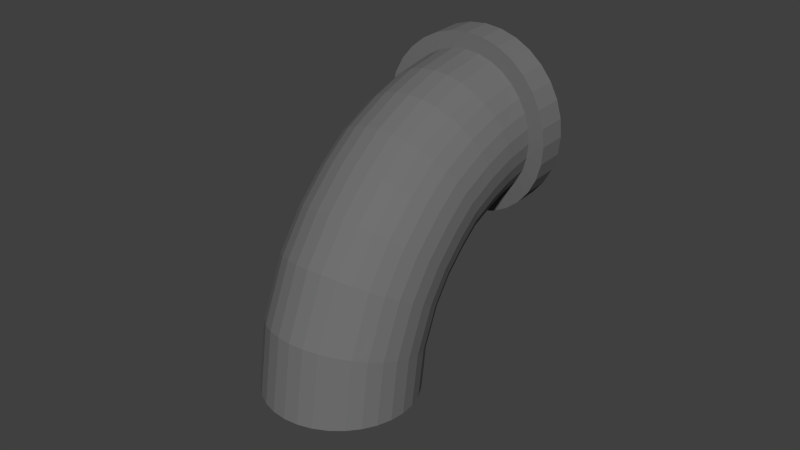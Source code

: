 # Source: Pipe_BendyBit.blend  (saved by Blender 2.75.0; exported with 4.5.12 LTS)
import bpy
from mathutils import Matrix  # noqa: F401  (used for matrix-valued properties, if any)

bpy.ops.wm.read_factory_settings(use_empty=True)
scene = bpy.context.scene
scene.name = 'Scene'

# ---- collections
col_collection_1 = bpy.data.collections.new('Collection 1'); scene.collection.children.link(col_collection_1)
col_collection_8 = bpy.data.collections.new('Collection 8'); scene.collection.children.link(col_collection_8)

# ---- materials (node trees are filled in below, after node groups)
mat_pipemat = bpy.data.materials.new('PipeMat')
mat_pipemat.alpha_threshold = 0.0
mat_pipemat.use_transparent_shadow = False
mat_pipemat.diffuse_color = (0.1626, 0.1626, 0.1626, 1.0)
mat_pipemat.roughness = 0.5

# ---- material node trees

# ---- world
world_world = bpy.data.worlds.new('World'); scene.world = world_world
world_world.color = (0.05088, 0.05088, 0.05088)
world_world.use_sun_shadow = False
world_world.sun_shadow_jitter_overblur = 0.0
world_world.cycles.sampling_method = 'MANUAL'
world_world.cycles.sample_map_resolution = 256

# ---- meshes
me_cylinder = bpy.data.meshes.new('Cylinder')
me_cylinder.from_pydata([(-2.167e-08, 0.4779, -0.3924), (1.657e-08, 0.4231, 0.3294), (0.06221, 0.4735, -0.3967), (0.06221, 0.4184, 0.3333), (0.122, 0.4604, -0.4093), (0.122, 0.4045, 0.3448), (0.1772, 0.4393, -0.4298), (0.1772, 0.3819, 0.3637), (0.2255, 0.4108, -0.4574), (0.2255, 0.3517, 0.3893), (0.2651, 0.3761, -0.4911), (0.2651, 0.3153, 0.4209), (0.2946, 0.3365, -0.5294), (0.2946, 0.2741, 0.4574), (0.3128, 0.2935, -0.5711), (0.3128, 0.2299, 0.4976), (0.3189, 0.2489, -0.6144), (0.3189, 0.1845, 0.5401), (0.3128, 0.2042, -0.6577), (0.3128, 0.1397, 0.5833), (0.2946, 0.1612, -0.6993), (0.2946, 0.09717, 0.6255), (0.2651, 0.1216, -0.7377), (0.2651, 0.05844, 0.6648), (0.2255, 0.08694, -0.7713), (0.2255, 0.02488, 0.6998), (0.1772, 0.05846, -0.7989), (0.1772, -0.002391, 0.7288), (0.122, 0.0373, -0.8194), (0.122, -0.0225, 0.7505), (0.06221, 0.02427, -0.832), (0.06221, -0.03481, 0.7639), (-9.207e-08, 0.01987, -0.8363), (-1.156e-07, -0.03895, 0.7684), (-0.06221, 0.02427, -0.832), (-0.06221, -0.03481, 0.7639), (-0.122, 0.0373, -0.8194), (-0.122, -0.0225, 0.7505), (-0.1772, 0.05846, -0.7989), (-0.1772, -0.002391, 0.7288), (-0.2255, 0.08694, -0.7713), (-0.2255, 0.02488, 0.6998), (-0.2651, 0.1216, -0.7377), (-0.2651, 0.05844, 0.6648), (-0.2946, 0.1612, -0.6993), (-0.2946, 0.09717, 0.6255), (-0.3128, 0.2042, -0.6577), (-0.3128, 0.1397, 0.5833), (-0.3189, 0.2489, -0.6144), (-0.3189, 0.1845, 0.5401), (-0.3128, 0.2935, -0.5711), (-0.3128, 0.2299, 0.4976), (-0.2946, 0.3365, -0.5294), (-0.2946, 0.2741, 0.4574), (-0.2651, 0.3761, -0.4911), (-0.2651, 0.3153, 0.4209), (-0.2255, 0.4108, -0.4574), (-0.2255, 0.3517, 0.3893), (-0.1772, 0.4393, -0.4298), (-0.1772, 0.3819, 0.3637), (-0.122, 0.4604, -0.4093), (-0.122, 0.4045, 0.3448), (-0.06221, 0.4735, -0.3967), (-0.06221, 0.4184, 0.3333), (1.11e-08, 0.4768, 0.2861), (0.07571, 0.471, 0.2908), (0.1485, 0.4538, 0.3045), (0.2156, 0.426, 0.3271), (0.2744, 0.389, 0.3577), (0.3227, 0.3443, 0.3957), (0.3585, 0.2938, 0.4398), (0.3806, 0.2398, 0.4885), (0.3881, 0.1845, 0.5401), (0.3806, 0.1301, 0.5928), (0.3585, 0.07851, 0.6443), (0.3227, 0.03172, 0.6926), (0.2744, -0.008725, 0.7356), (0.2156, -0.04151, 0.7712), (0.1485, -0.06563, 0.798), (0.07571, -0.08039, 0.8146), (-1.497e-07, -0.08535, 0.8202), (-0.07571, -0.08039, 0.8146), (-0.1485, -0.06563, 0.798), (-0.2156, -0.04151, 0.7712), (-0.2744, -0.008724, 0.7356), (-0.3227, 0.03172, 0.6926), (-0.3585, 0.07851, 0.6443), (-0.3806, 0.1301, 0.5928), (-0.3881, 0.1845, 0.5401), (-0.3806, 0.2398, 0.4885), (-0.3585, 0.2938, 0.4398), (-0.3227, 0.3443, 0.3957), (-0.2744, 0.389, 0.3577), (-0.2156, 0.426, 0.3271), (-0.1485, 0.4538, 0.3045), (-0.07571, 0.471, 0.2908), (-2.222e-09, 0.5385, 0.3552), (0.07571, 0.5333, 0.3606), (0.1485, 0.5179, 0.3764), (0.2156, 0.493, 0.4022), (0.2744, 0.4594, 0.4369), (0.3227, 0.4185, 0.4791), (0.3585, 0.3718, 0.5273), (0.3806, 0.3211, 0.5795), (0.3881, 0.2684, 0.6339), (0.3806, 0.2157, 0.6883), (0.3585, 0.165, 0.7405), (0.3227, 0.1184, 0.7887), (0.2744, 0.07743, 0.831), (0.2156, 0.04384, 0.8656), (0.1485, 0.01888, 0.8914), (0.07571, 0.00351, 0.9072), (-1.708e-07, -0.00168, 0.9126), (-0.07571, 0.00351, 0.9072), (-0.1485, 0.01888, 0.8914), (-0.2156, 0.04384, 0.8656), (-0.2744, 0.07743, 0.831), (-0.3227, 0.1184, 0.7887), (-0.3585, 0.165, 0.7405), (-0.3806, 0.2157, 0.6883), (-0.3881, 0.2684, 0.6339), (-0.3806, 0.3211, 0.5795), (-0.3585, 0.3718, 0.5273), (-0.3227, 0.4185, 0.4791), (-0.2744, 0.4594, 0.4369), (-0.2156, 0.493, 0.4022), (-0.1485, 0.5179, 0.3764), (-0.07571, 0.5333, 0.3606), (0.05853, 0.3272, 0.1273), (-0.003683, 0.3331, 0.1259), (0.1184, 0.3095, 0.1313), (0.1735, 0.2807, 0.1379), (0.2218, 0.2421, 0.1467), (0.2615, 0.195, 0.1575), (0.2909, 0.1412, 0.1698), (0.3091, 0.08292, 0.1832), (0.3152, 0.02228, 0.1971), (0.3091, -0.03836, 0.211), (0.2909, -0.09667, 0.2243), (0.2615, -0.1504, 0.2366), (0.2218, -0.1975, 0.2474), (0.1735, -0.2362, 0.2563), (0.1184, -0.2649, 0.2629), (0.05853, -0.2826, 0.2669), (-0.003683, -0.2886, 0.2683), (-0.0659, -0.2826, 0.2669), (-0.1257, -0.2649, 0.2629), (-0.1809, -0.2362, 0.2563), (-0.2292, -0.1975, 0.2474), (-0.2688, -0.1504, 0.2366), (-0.2983, -0.09667, 0.2243), (-0.3164, -0.03836, 0.211), (-0.3226, 0.02228, 0.1971), (-0.3164, 0.08292, 0.1832), (-0.2983, 0.1412, 0.1698), (-0.2688, 0.195, 0.1575), (-0.2292, 0.2421, 0.1467), (-0.1808, 0.2807, 0.1379), (-0.1257, 0.3095, 0.1313), (-0.0659, 0.3272, 0.1273), (0.06221, 0.315, -0.05046), (-2.139e-09, 0.3211, -0.04992), (0.122, 0.2969, -0.05207), (0.1772, 0.2676, -0.05467), (0.2255, 0.2281, -0.05818), (0.2651, 0.1799, -0.06246), (0.2946, 0.125, -0.06734), (0.3128, 0.06543, -0.07264), (0.3189, 0.003466, -0.07815), (0.3128, -0.0585, -0.08365), (0.2946, -0.1181, -0.08895), (0.2651, -0.173, -0.09383), (0.2255, -0.2211, -0.09811), (0.1772, -0.2606, -0.1016), (0.122, -0.29, -0.1042), (0.06221, -0.3081, -0.1058), (-1.018e-07, -0.3142, -0.1064), (-0.06221, -0.3081, -0.1058), (-0.122, -0.29, -0.1042), (-0.1772, -0.2606, -0.1016), (-0.2255, -0.2211, -0.09811), (-0.2651, -0.173, -0.09383), (-0.2946, -0.1181, -0.08895), (-0.3128, -0.0585, -0.08365), (-0.3189, 0.003466, -0.07815), (-0.3128, 0.06543, -0.07264), (-0.2946, 0.125, -0.06734), (-0.2651, 0.1799, -0.06246), (-0.2255, 0.2281, -0.05818), (-0.1772, 0.2676, -0.05467), (-0.122, 0.2969, -0.05207), (-0.06221, 0.315, -0.05046), (0.06221, 0.3329, -0.1501), (-6.551e-09, 0.3388, -0.1485), (0.122, 0.3154, -0.1549), (0.1772, 0.287, -0.1627), (0.2255, 0.2487, -0.1731), (0.2651, 0.2021, -0.1858), (0.2946, 0.1489, -0.2004), (0.3128, 0.09119, -0.2161), (0.3189, 0.03117, -0.2325), (0.3128, -0.02885, -0.2489), (0.2946, -0.08656, -0.2646), (0.2651, -0.1397, -0.2792), (0.2255, -0.1864, -0.2919), (0.1772, -0.2246, -0.3023), (0.122, -0.253, -0.3101), (0.06221, -0.2706, -0.3149), (-9.778e-08, -0.2765, -0.3165), (-0.06221, -0.2706, -0.3149), (-0.122, -0.253, -0.3101), (-0.1772, -0.2246, -0.3023), (-0.2255, -0.1864, -0.2919), (-0.2651, -0.1397, -0.2792), (-0.2946, -0.08656, -0.2646), (-0.3128, -0.02885, -0.2489), (-0.3189, 0.03117, -0.2325), (-0.3128, 0.09119, -0.2161), (-0.2946, 0.1489, -0.2004), (-0.2651, 0.2021, -0.1858), (-0.2255, 0.2487, -0.1731), (-0.1772, 0.287, -0.1627), (-0.122, 0.3154, -0.1549), (-0.06221, 0.3329, -0.1501), (0.122, 0.2965, 0.04654), (0.06221, 0.3146, 0.0451), (1.911e-09, 0.3207, 0.04462), (-0.06221, 0.3146, 0.0451), (0.1772, 0.2671, 0.04887), (0.2255, 0.2276, 0.05201), (0.2651, 0.1794, 0.05583), (0.2946, 0.1244, 0.0602), (0.3128, 0.06479, 0.06493), (0.3189, 0.002768, 0.06985), (0.3128, -0.05925, 0.07478), (0.2946, -0.1189, 0.07951), (0.2651, -0.1738, 0.08387), (0.2255, -0.222, 0.0877), (0.1772, -0.2615, 0.09084), (0.122, -0.2909, 0.09317), (0.06221, -0.309, 0.0946), (-1.058e-07, -0.3151, 0.09509), (-0.06221, -0.309, 0.0946), (-0.122, -0.2909, 0.09317), (-0.1772, -0.2615, 0.09084), (-0.2255, -0.222, 0.0877), (-0.2651, -0.1738, 0.08387), (-0.2946, -0.1189, 0.07951), (-0.3128, -0.05925, 0.07478), (-0.3189, 0.002768, 0.06985), (-0.3128, 0.06479, 0.06493), (-0.2946, 0.1244, 0.0602), (-0.2651, 0.1794, 0.05583), (-0.2255, 0.2276, 0.05201), (-0.1772, 0.2671, 0.04887), (-0.122, 0.2965, 0.04654), (0.06221, 0.384, -0.2758), (-1.306e-08, 0.3893, -0.2729), (0.122, 0.3681, -0.2846), (0.1772, 0.3423, -0.2989), (0.2255, 0.3076, -0.3181), (0.2651, 0.2653, -0.3415), (0.2946, 0.217, -0.3681), (0.3128, 0.1647, -0.3971), (0.3189, 0.1102, -0.4272), (0.3128, 0.0558, -0.4573), (0.2946, 0.003452, -0.4862), (0.2651, -0.04479, -0.5129), (0.2255, -0.08708, -0.5363), (0.1772, -0.1218, -0.5555), (0.122, -0.1476, -0.5698), (0.06221, -0.1635, -0.5785), (-9.367e-08, -0.1688, -0.5815), (-0.06221, -0.1635, -0.5785), (-0.122, -0.1476, -0.5698), (-0.1772, -0.1218, -0.5555), (-0.2255, -0.08708, -0.5363), (-0.2651, -0.04479, -0.5129), (-0.2946, 0.003452, -0.4862), (-0.3128, 0.0558, -0.4573), (-0.3189, 0.1102, -0.4272), (-0.3128, 0.1647, -0.3971), (-0.2946, 0.217, -0.3681), (-0.2651, 0.2653, -0.3415), (-0.2255, 0.3076, -0.3181), (-0.1772, 0.3423, -0.2989), (-0.122, 0.3681, -0.2846), (-0.06221, 0.384, -0.2758), (0.06221, 0.3546, 0.2143), (9.682e-09, 0.3603, 0.212), (0.122, 0.3378, 0.2211), (-0.06221, 0.3546, 0.2143), (0.1772, 0.3105, 0.2322), (0.2255, 0.2737, 0.2471), (0.2651, 0.2289, 0.2653), (0.2946, 0.1778, 0.286), (0.3128, 0.1224, 0.3085), (0.3189, 0.06475, 0.3319), (0.3128, 0.007104, 0.3552), (0.2946, -0.04833, 0.3777), (0.2651, -0.09942, 0.3985), (0.2255, -0.1442, 0.4166), (0.1772, -0.1809, 0.4315), (0.122, -0.2083, 0.4426), (0.06221, -0.2251, 0.4494), (-1.123e-07, -0.2307, 0.4517), (-0.06221, -0.2251, 0.4494), (-0.122, -0.2083, 0.4426), (-0.1772, -0.1809, 0.4315), (-0.2255, -0.1442, 0.4166), (-0.2651, -0.09942, 0.3985), (-0.2946, -0.04833, 0.3777), (-0.3128, 0.007105, 0.3552), (-0.3189, 0.06475, 0.3319), (-0.3128, 0.1224, 0.3085), (-0.2946, 0.1778, 0.286), (-0.2651, 0.2289, 0.2653), (-0.2255, 0.2737, 0.2471), (-0.1772, 0.3105, 0.2322), (-0.122, 0.3378, 0.2211), (0.06221, 0.3894, 0.2854), (1.364e-08, 0.3947, 0.2823), (0.122, 0.3737, 0.2945), (-0.06221, 0.3894, 0.2854), (0.1772, 0.3481, 0.3092), (0.2255, 0.3138, 0.3291), (0.2651, 0.272, 0.3533), (0.2946, 0.2243, 0.3809), (0.3128, 0.1725, 0.4109), (0.3189, 0.1186, 0.442), (0.3128, 0.06478, 0.4732), (0.2946, 0.013, 0.5031), (0.2651, -0.03473, 0.5307), (0.2255, -0.07656, 0.5549), (0.1772, -0.1109, 0.5748), (0.122, -0.1364, 0.5895), (0.06221, -0.1521, 0.5986), (-1.144e-07, -0.1574, 0.6017), (-0.06221, -0.1521, 0.5986), (-0.122, -0.1364, 0.5895), (-0.1772, -0.1109, 0.5748), (-0.2255, -0.07656, 0.5549), (-0.2651, -0.03473, 0.5307), (-0.2946, 0.013, 0.5031), (-0.3128, 0.06478, 0.4732), (-0.3189, 0.1186, 0.442), (-0.3128, 0.1725, 0.4109), (-0.2946, 0.2243, 0.3809), (-0.2651, 0.272, 0.3533), (-0.2255, 0.3138, 0.3291), (-0.1772, 0.3481, 0.3092), (-0.122, 0.3737, 0.2945)], [], [(0, 257, 256, 2), (2, 256, 258, 4), (4, 258, 259, 6), (6, 259, 260, 8), (8, 260, 261, 10), (10, 261, 262, 12), (12, 262, 263, 14), (14, 263, 264, 16), (16, 264, 265, 18), (18, 265, 266, 20), (20, 266, 267, 22), (22, 267, 268, 24), (24, 268, 269, 26), (26, 269, 270, 28), (28, 270, 271, 30), (30, 271, 272, 32), (32, 272, 273, 34), (34, 273, 274, 36), (36, 274, 275, 38), (38, 275, 276, 40), (40, 276, 277, 42), (42, 277, 278, 44), (44, 278, 279, 46), (46, 279, 280, 48), (48, 280, 281, 50), (50, 281, 282, 52), (52, 282, 283, 54), (54, 283, 284, 56), (56, 284, 285, 58), (58, 285, 286, 60), (5, 3, 65, 66), (62, 287, 257, 0), (60, 286, 287, 62), (0, 2, 4, 6, 8, 10, 12, 14, 16, 18, 20, 22, 24, 26, 28, 30, 32, 34, 36, 38, 40, 42, 44, 46, 48, 50, 52, 54, 56, 58, 60, 62), (81, 80, 112, 113), (23, 21, 74, 75), (41, 39, 83, 84), (59, 57, 92, 93), (15, 13, 70, 71), (33, 31, 79, 80), (51, 49, 88, 89), (7, 5, 66, 67), (25, 23, 75, 76), (43, 41, 84, 85), (61, 59, 93, 94), (17, 15, 71, 72), (35, 33, 80, 81), (53, 51, 89, 90), (9, 7, 67, 68), (27, 25, 76, 77), (45, 43, 85, 86), (63, 61, 94, 95), (19, 17, 72, 73), (37, 35, 81, 82), (55, 53, 90, 91), (11, 9, 68, 69), (29, 27, 77, 78), (47, 45, 86, 87), (3, 1, 64, 65), (1, 63, 95, 64), (21, 19, 73, 74), (39, 37, 82, 83), (57, 55, 91, 92), (13, 11, 69, 70), (31, 29, 78, 79), (49, 47, 87, 88), (97, 96, 127, 126, 125, 124, 123, 122, 121, 120, 119, 118, 117, 116, 115, 114, 113, 112, 111, 110, 109, 108, 107, 106, 105, 104, 103, 102, 101, 100, 99, 98), (68, 67, 99, 100), (95, 94, 126, 127), (82, 81, 113, 114), (69, 68, 100, 101), (64, 95, 127, 96), (83, 82, 114, 115), (70, 69, 101, 102), (84, 83, 115, 116), (71, 70, 102, 103), (85, 84, 116, 117), (72, 71, 103, 104), (86, 85, 117, 118), (73, 72, 104, 105), (87, 86, 118, 119), (74, 73, 105, 106), (88, 87, 119, 120), (75, 74, 106, 107), (89, 88, 120, 121), (76, 75, 107, 108), (90, 89, 121, 122), (77, 76, 108, 109), (91, 90, 122, 123), (78, 77, 109, 110), (65, 64, 96, 97), (92, 91, 123, 124), (79, 78, 110, 111), (66, 65, 97, 98), (93, 92, 124, 125), (80, 79, 111, 112), (67, 66, 98, 99), (94, 93, 125, 126), (3, 320, 321, 1), (5, 322, 320, 3), (7, 324, 322, 5), (9, 325, 324, 7), (11, 326, 325, 9), (13, 327, 326, 11), (15, 328, 327, 13), (17, 329, 328, 15), (19, 330, 329, 17), (21, 331, 330, 19), (23, 332, 331, 21), (25, 333, 332, 23), (27, 334, 333, 25), (29, 335, 334, 27), (31, 336, 335, 29), (33, 337, 336, 31), (35, 338, 337, 33), (37, 339, 338, 35), (39, 340, 339, 37), (41, 341, 340, 39), (43, 342, 341, 41), (45, 343, 342, 43), (47, 344, 343, 45), (49, 345, 344, 47), (51, 346, 345, 49), (53, 347, 346, 51), (55, 348, 347, 53), (57, 349, 348, 55), (59, 350, 349, 57), (61, 351, 350, 59), (63, 323, 351, 61), (1, 321, 323, 63), (128, 225, 226, 129), (130, 224, 225, 128), (131, 228, 224, 130), (132, 229, 228, 131), (133, 230, 229, 132), (134, 231, 230, 133), (135, 232, 231, 134), (136, 233, 232, 135), (137, 234, 233, 136), (138, 235, 234, 137), (139, 236, 235, 138), (140, 237, 236, 139), (141, 238, 237, 140), (142, 239, 238, 141), (143, 240, 239, 142), (144, 241, 240, 143), (145, 242, 241, 144), (146, 243, 242, 145), (147, 244, 243, 146), (148, 245, 244, 147), (149, 246, 245, 148), (150, 247, 246, 149), (151, 248, 247, 150), (152, 249, 248, 151), (153, 250, 249, 152), (154, 251, 250, 153), (155, 252, 251, 154), (156, 253, 252, 155), (157, 254, 253, 156), (158, 255, 254, 157), (159, 227, 255, 158), (129, 226, 227, 159), (160, 192, 193, 161), (162, 194, 192, 160), (163, 195, 194, 162), (164, 196, 195, 163), (165, 197, 196, 164), (166, 198, 197, 165), (167, 199, 198, 166), (168, 200, 199, 167), (169, 201, 200, 168), (170, 202, 201, 169), (171, 203, 202, 170), (172, 204, 203, 171), (173, 205, 204, 172), (174, 206, 205, 173), (175, 207, 206, 174), (176, 208, 207, 175), (177, 209, 208, 176), (178, 210, 209, 177), (179, 211, 210, 178), (180, 212, 211, 179), (181, 213, 212, 180), (182, 214, 213, 181), (183, 215, 214, 182), (184, 216, 215, 183), (185, 217, 216, 184), (186, 218, 217, 185), (187, 219, 218, 186), (188, 220, 219, 187), (189, 221, 220, 188), (190, 222, 221, 189), (191, 223, 222, 190), (161, 193, 223, 191), (160, 225, 224, 162), (161, 226, 225, 160), (191, 227, 226, 161), (162, 224, 228, 163), (163, 228, 229, 164), (164, 229, 230, 165), (165, 230, 231, 166), (166, 231, 232, 167), (167, 232, 233, 168), (168, 233, 234, 169), (169, 234, 235, 170), (170, 235, 236, 171), (171, 236, 237, 172), (172, 237, 238, 173), (173, 238, 239, 174), (174, 239, 240, 175), (175, 240, 241, 176), (176, 241, 242, 177), (177, 242, 243, 178), (178, 243, 244, 179), (179, 244, 245, 180), (180, 245, 246, 181), (181, 246, 247, 182), (182, 247, 248, 183), (183, 248, 249, 184), (184, 249, 250, 185), (185, 250, 251, 186), (186, 251, 252, 187), (187, 252, 253, 188), (188, 253, 254, 189), (189, 254, 255, 190), (190, 255, 227, 191), (192, 256, 257, 193), (194, 258, 256, 192), (195, 259, 258, 194), (196, 260, 259, 195), (197, 261, 260, 196), (198, 262, 261, 197), (199, 263, 262, 198), (200, 264, 263, 199), (201, 265, 264, 200), (202, 266, 265, 201), (203, 267, 266, 202), (204, 268, 267, 203), (205, 269, 268, 204), (206, 270, 269, 205), (207, 271, 270, 206), (208, 272, 271, 207), (209, 273, 272, 208), (210, 274, 273, 209), (211, 275, 274, 210), (212, 276, 275, 211), (213, 277, 276, 212), (214, 278, 277, 213), (215, 279, 278, 214), (216, 280, 279, 215), (217, 281, 280, 216), (218, 282, 281, 217), (219, 283, 282, 218), (220, 284, 283, 219), (221, 285, 284, 220), (222, 286, 285, 221), (223, 287, 286, 222), (193, 257, 287, 223), (129, 289, 288, 128), (128, 288, 290, 130), (159, 291, 289, 129), (130, 290, 292, 131), (131, 292, 293, 132), (132, 293, 294, 133), (133, 294, 295, 134), (134, 295, 296, 135), (135, 296, 297, 136), (136, 297, 298, 137), (137, 298, 299, 138), (138, 299, 300, 139), (139, 300, 301, 140), (140, 301, 302, 141), (141, 302, 303, 142), (142, 303, 304, 143), (143, 304, 305, 144), (144, 305, 306, 145), (145, 306, 307, 146), (146, 307, 308, 147), (147, 308, 309, 148), (148, 309, 310, 149), (149, 310, 311, 150), (150, 311, 312, 151), (151, 312, 313, 152), (152, 313, 314, 153), (153, 314, 315, 154), (154, 315, 316, 155), (155, 316, 317, 156), (156, 317, 318, 157), (157, 318, 319, 158), (158, 319, 291, 159), (289, 321, 320, 288), (288, 320, 322, 290), (291, 323, 321, 289), (290, 322, 324, 292), (292, 324, 325, 293), (293, 325, 326, 294), (294, 326, 327, 295), (295, 327, 328, 296), (296, 328, 329, 297), (297, 329, 330, 298), (298, 330, 331, 299), (299, 331, 332, 300), (300, 332, 333, 301), (301, 333, 334, 302), (302, 334, 335, 303), (303, 335, 336, 304), (304, 336, 337, 305), (305, 337, 338, 306), (306, 338, 339, 307), (307, 339, 340, 308), (308, 340, 341, 309), (309, 341, 342, 310), (310, 342, 343, 311), (311, 343, 344, 312), (312, 344, 345, 313), (313, 345, 346, 314), (314, 346, 347, 315), (315, 347, 348, 316), (316, 348, 349, 317), (317, 349, 350, 318), (318, 350, 351, 319), (319, 351, 323, 291)])
_uv = me_cylinder.uv_layers.new(name='UVMap')
_uv.uv.foreach_set('vector', [-0.06944, 0.8086, -0.06944, 1.309, -0.09834, 1.309, -0.09834, 0.8086, -0.09834, 0.8086, -0.09834, 1.309, -0.1267, 1.309, -0.1267, 0.8086, -0.1267, 0.8086, -0.1267, 1.309, -0.1534, 1.309, -0.1534, 0.8086, -0.1534, 0.8086, -0.1534, 1.309, -0.1774, 1.309, -0.1774, 0.8086, -0.1774, 0.8086, -0.1774, 1.309, -0.1979, 1.309, -0.1979, 0.8086, -0.2387, 1.309, -0.2387, 1.809, -0.2628, 1.809, -0.2628, 1.309, -0.2628, 1.309, -0.2628, 1.809, -0.2895, 1.809, -0.2895, 1.309, -0.2895, 1.309, -0.2895, 1.809, -0.3178, 1.809, -0.3178, 1.309, -0.3178, 1.309, -0.3178, 1.809, -0.3467, 1.809, -0.3467, 1.309, -0.3467, 1.309, -0.3467, 1.809, -0.3751, 1.809, -0.3751, 1.309, -0.3751, 1.309, -0.3751, 1.809, -0.4018, 1.809, -0.4018, 1.309, -0.4018, 1.309, -0.4018, 1.809, -0.4258, 1.809, -0.4258, 1.309, 0.3872, 1.309, 0.3872, 0.8086, 0.4112, 0.8086, 0.4112, 1.309, 0.4112, 1.309, 0.4112, 0.8086, 0.4379, 0.8086, 0.4379, 1.309, 0.4379, 1.309, 0.4379, 0.8086, 0.4662, 0.8086, 0.4662, 1.309, 0.4662, 1.309, 0.4662, 0.8086, 0.4951, 0.8086, 0.4951, 1.309, 0.4951, 1.309, 0.4951, 0.8086, 0.5235, 0.8086, 0.5235, 1.309, 0.5235, 1.309, 0.5235, 0.8086, 0.5502, 0.8086, 0.5502, 1.309, 0.5502, 1.309, 0.5502, 0.8086, 0.5742, 0.8086, 0.5742, 1.309, -0.1979, 0.8086, -0.1979, 1.309, -0.2183, 1.309, -0.2183, 0.8086, -0.2183, 0.8086, -0.2183, 1.309, -0.2423, 1.309, -0.2423, 0.8086, -0.2423, 0.8086, -0.2423, 1.309, -0.269, 1.309, -0.269, 0.8086, -0.269, 0.8086, -0.269, 1.309, -0.2974, 1.309, -0.2974, 0.8086, -0.2974, 0.8086, -0.2974, 1.309, -0.3263, 1.309, -0.3263, 0.8086, -0.3263, 0.8086, -0.3263, 1.309, -0.3546, 1.309, -0.3546, 0.8086, -0.3546, 0.8086, -0.3546, 1.309, -0.3813, 1.309, -0.3813, 0.8086, -0.3813, 0.8086, -0.3813, 1.309, -0.4053, 1.309, -0.4053, 0.8086, -0.4053, 0.8086, -0.4053, 1.309, -0.4258, 1.309, -0.4258, 0.8086, 0.03007, 0.8086, 0.03007, 1.309, 0.009634, 1.309, 0.009634, 0.8086, 0.009634, 0.8086, 0.009634, 1.309, -0.0144, 1.309, -0.0144, 0.8086, 0.09465, 1.042, 0.1151, 1.06, 0.0948, 1.081, 0.06993, 1.059, -0.0411, 0.8086, -0.0411, 1.309, -0.06944, 1.309, -0.06944, 0.8086, -0.0144, 0.8086, -0.0144, 1.309, -0.0411, 1.309, -0.0411, 0.8086, 0.03007, 1.535, 0.03571, 1.51, 0.04677, 1.488, 0.06282, 1.467, 0.08326, 1.449, 0.1073, 1.436, 0.134, 1.426, 0.1623, 1.421, 0.1912, 1.421, 0.2196, 1.426, 0.2463, 1.436, 0.2703, 1.449, 0.2907, 1.467, 0.3068, 1.488, 0.3179, 1.51, 0.3235, 1.535, 0.3235, 1.56, 0.3179, 1.584, 0.3068, 1.607, 0.2907, 1.627, 0.2703, 1.645, 0.2463, 1.659, 0.2196, 1.668, 0.1912, 1.673, 0.1623, 1.673, 0.134, 1.668, 0.1073, 1.659, 0.08326, 1.645, 0.06282, 1.627, 0.04677, 1.607, 0.03571, 1.584, 0.03007, 1.56, -0.02814, 1.362, -0.02814, 1.391, -0.08635, 1.391, -0.08635, 1.362, 0.1391, 0.8502, 0.1151, 0.864, 0.0948, 0.8428, 0.124, 0.826, 0.3497, 0.925, 0.3386, 0.9021, 0.3668, 0.8892, 0.3803, 0.9171, 0.2231, 1.088, 0.2514, 1.083, 0.2607, 1.109, 0.2262, 1.115, 0.06754, 0.925, 0.0619, 0.9494, 0.03007, 0.9467, 0.03693, 0.9171, 0.2781, 0.8502, 0.2514, 0.8407, 0.2607, 0.8145, 0.2932, 0.826, 0.3226, 1.042, 0.3386, 1.021, 0.3668, 1.034, 0.3473, 1.059, 0.0786, 1.021, 0.09465, 1.042, 0.06993, 1.059, 0.05039, 1.034, 0.1658, 0.8407, 0.1391, 0.8502, 0.124, 0.826, 0.1565, 0.8145, 0.3553, 0.9494, 0.3497, 0.925, 0.3803, 0.9171, 0.3872, 0.9467, 0.1942, 1.088, 0.2231, 1.088, 0.2262, 1.115, 0.191, 1.115, 0.0786, 0.9021, 0.06754, 0.925, 0.03693, 0.9171, 0.05039, 0.8892, 0.3021, 0.864, 0.2781, 0.8502, 0.2932, 0.826, 0.3224, 0.8428, 0.3021, 1.06, 0.3226, 1.042, 0.3473, 1.059, 0.3224, 1.081, 0.06754, 0.9985, 0.0786, 1.021, 0.05039, 1.034, 0.03693, 1.006, 0.1942, 0.8359, 0.1658, 0.8407, 0.1565, 0.8145, 0.191, 0.8086, 0.3553, 0.9742, 0.3553, 0.9494, 0.3872, 0.9467, 0.3872, 0.9768, 0.1658, 1.083, 0.1942, 1.088, 0.191, 1.115, 0.1565, 1.109, 0.09465, 0.8815, 0.0786, 0.9021, 0.05039, 0.8892, 0.06993, 0.8641, 0.3226, 0.8815, 0.3021, 0.864, 0.3224, 0.8428, 0.3473, 0.8641, 0.2781, 1.073, 0.3021, 1.06, 0.3224, 1.081, 0.2932, 1.097, 0.0619, 0.9742, 0.06754, 0.9985, 0.03693, 1.006, 0.03007, 0.9768, 0.2231, 0.8359, 0.1942, 0.8359, 0.191, 0.8086, 0.2262, 0.8086, 0.3497, 0.9985, 0.3553, 0.9742, 0.3872, 0.9768, 0.3803, 1.006, 0.1151, 1.06, 0.1391, 1.073, 0.124, 1.097, 0.0948, 1.081, 0.1391, 1.073, 0.1658, 1.083, 0.1565, 1.109, 0.124, 1.097, 0.1151, 0.864, 0.09465, 0.8815, 0.06993, 0.8641, 0.0948, 0.8428, 0.3386, 0.9021, 0.3226, 0.8815, 0.3473, 0.8641, 0.3668, 0.8892, 0.2514, 1.083, 0.2781, 1.073, 0.2932, 1.097, 0.2607, 1.109, 0.0619, 0.9494, 0.0619, 0.9742, 0.03007, 0.9768, 0.03007, 0.9467, 0.2514, 0.8407, 0.2231, 0.8359, 0.2262, 0.8086, 0.2607, 0.8145, 0.3386, 1.021, 0.3497, 0.9985, 0.3803, 1.006, 0.3668, 1.034, 0.3872, 1.253, 0.3872, 1.283, 0.3803, 1.313, 0.3668, 1.341, 0.3473, 1.366, 0.3224, 1.387, 0.2932, 1.404, 0.2607, 1.415, 0.2262, 1.421, 0.191, 1.421, 0.1565, 1.415, 0.124, 1.404, 0.0948, 1.387, 0.06993, 1.366, 0.05039, 1.341, 0.03693, 1.313, 0.03007, 1.283, 0.03007, 1.253, 0.03693, 1.223, 0.05039, 1.196, 0.06993, 1.17, 0.0948, 1.149, 0.124, 1.132, 0.1565, 1.121, 0.191, 1.115, 0.2262, 1.115, 0.2607, 1.121, 0.2932, 1.132, 0.3224, 1.149, 0.3473, 1.17, 0.3668, 1.196, 0.3803, 1.223, 0.03007, 1.33, 0.03007, 1.355, -0.02814, 1.355, -0.02814, 1.33, 0.03007, 1.472, 0.03007, 1.5, -0.02814, 1.5, -0.02814, 1.472, -0.02814, 1.334, -0.02814, 1.362, -0.08635, 1.362, -0.08635, 1.334, 0.03007, 1.309, 0.03007, 1.33, -0.02814, 1.33, -0.02814, 1.309, 0.03007, 1.443, 0.03007, 1.472, -0.02814, 1.472, -0.02814, 1.443, -0.02814, 1.309, -0.02814, 1.334, -0.08635, 1.334, -0.08635, 1.309, -0.08635, 1.479, -0.08635, 1.504, -0.1446, 1.504, -0.1446, 1.479, -0.1805, 1.525, -0.1805, 1.547, -0.2387, 1.547, -0.2387, 1.525, -0.08635, 1.451, -0.08635, 1.479, -0.1446, 1.479, -0.1446, 1.451, -0.1805, 1.5, -0.1805, 1.525, -0.2387, 1.525, -0.2387, 1.5, -0.08635, 1.421, -0.08635, 1.451, -0.1446, 1.451, -0.1446, 1.421, -0.1805, 1.472, -0.1805, 1.5, -0.2387, 1.5, -0.2387, 1.472, -0.08635, 1.391, -0.08635, 1.421, -0.1446, 1.421, -0.1446, 1.391, -0.1805, 1.443, -0.1805, 1.472, -0.2387, 1.472, -0.2387, 1.443, -0.08635, 1.362, -0.08635, 1.391, -0.1446, 1.391, -0.1446, 1.362, -0.1805, 1.412, -0.1805, 1.443, -0.2387, 1.443, -0.2387, 1.412, -0.08635, 1.334, -0.08635, 1.362, -0.1446, 1.362, -0.1446, 1.334, -0.1805, 1.383, -0.1805, 1.412, -0.2387, 1.412, -0.2387, 1.383, -0.08635, 1.309, -0.08635, 1.334, -0.1446, 1.334, -0.1446, 1.309, -0.1805, 1.355, -0.1805, 1.383, -0.2387, 1.383, -0.2387, 1.355, -0.02814, 1.479, -0.02814, 1.504, -0.08635, 1.504, -0.08635, 1.479, -0.1805, 1.33, -0.1805, 1.355, -0.2387, 1.355, -0.2387, 1.33, -0.02814, 1.451, -0.02814, 1.479, -0.08635, 1.479, -0.08635, 1.451, 0.03007, 1.412, 0.03007, 1.443, -0.02814, 1.443, -0.02814, 1.412, -0.1805, 1.309, -0.1805, 1.33, -0.2387, 1.33, -0.2387, 1.309, -0.02814, 1.421, -0.02814, 1.451, -0.08635, 1.451, -0.08635, 1.421, 0.03007, 1.383, 0.03007, 1.412, -0.02814, 1.412, -0.02814, 1.383, 0.03007, 1.525, 0.03007, 1.547, -0.02814, 1.547, -0.02814, 1.525, -0.02814, 1.391, -0.02814, 1.421, -0.08635, 1.421, -0.08635, 1.391, 0.03007, 1.355, 0.03007, 1.383, -0.02814, 1.383, -0.02814, 1.355, 0.03007, 1.5, 0.03007, 1.525, -0.02814, 1.525, -0.02814, 1.5, 0.1151, 1.06, -0.09834, 1.309, -0.06944, 1.309, 0.1391, 1.073, 0.09465, 1.042, -0.1267, 1.309, -0.09834, 1.309, 0.1151, 1.06, 0.0786, 1.021, -0.1534, 1.309, -0.1267, 1.309, 0.09465, 1.042, 0.06754, 0.9985, -0.1774, 1.309, -0.1534, 1.309, 0.0786, 1.021, 0.0619, 0.9742, -0.1979, 1.309, -0.1774, 1.309, 0.06754, 0.9985, 0.0619, 0.9494, -0.2628, 1.809, -0.2387, 1.809, 0.0619, 0.9742, 0.06754, 0.925, -0.2895, 1.809, -0.2628, 1.809, 0.0619, 0.9494, 0.0786, 0.9021, -0.3178, 1.809, -0.2895, 1.809, 0.06754, 0.925, 0.09465, 0.8815, -0.3467, 1.809, -0.3178, 1.809, 0.0786, 0.9021, 0.1151, 0.864, -0.3751, 1.809, -0.3467, 1.809, 0.09465, 0.8815, 0.1391, 0.8502, -0.4018, 1.809, -0.3751, 1.809, 0.1151, 0.864, 0.1658, 0.8407, -0.4258, 1.809, -0.4018, 1.809, 0.1391, 0.8502, 0.1942, 0.8359, 0.4112, 0.8086, 0.3872, 0.8086, 0.1658, 0.8407, 0.2231, 0.8359, 0.4379, 0.8086, 0.4112, 0.8086, 0.1942, 0.8359, 0.2514, 0.8407, 0.4662, 0.8086, 0.4379, 0.8086, 0.2231, 0.8359, 0.2781, 0.8502, 0.4951, 0.8086, 0.4662, 0.8086, 0.2514, 0.8407, 0.3021, 0.864, 0.5235, 0.8086, 0.4951, 0.8086, 0.2781, 0.8502, 0.3226, 0.8815, 0.5502, 0.8086, 0.5235, 0.8086, 0.3021, 0.864, 0.3386, 0.9021, 0.5742, 0.8086, 0.5502, 0.8086, 0.3226, 0.8815, 0.3497, 0.925, -0.2183, 1.309, -0.1979, 1.309, 0.3386, 0.9021, 0.3553, 0.9494, -0.2423, 1.309, -0.2183, 1.309, 0.3497, 0.925, 0.3553, 0.9742, -0.269, 1.309, -0.2423, 1.309, 0.3553, 0.9494, 0.3497, 0.9985, -0.2974, 1.309, -0.269, 1.309, 0.3553, 0.9742, 0.3386, 1.021, -0.3263, 1.309, -0.2974, 1.309, 0.3497, 0.9985, 0.3226, 1.042, -0.3546, 1.309, -0.3263, 1.309, 0.3386, 1.021, 0.3021, 1.06, -0.3813, 1.309, -0.3546, 1.309, 0.3226, 1.042, 0.2781, 1.073, -0.4053, 1.309, -0.3813, 1.309, 0.3021, 1.06, 0.2514, 1.083, -0.4258, 1.309, -0.4053, 1.309, 0.2781, 1.073, 0.2231, 1.088, 0.009634, 1.309, 0.03007, 1.309, 0.2514, 1.083, 0.1942, 1.088, -0.0144, 1.309, 0.009634, 1.309, 0.2231, 1.088, 0.1658, 1.083, -0.0411, 1.309, -0.0144, 1.309, 0.1942, 1.088, 0.1391, 1.073, -0.06944, 1.309, -0.0411, 1.309, 0.1658, 1.083, -0.09834, 1.309, -0.09834, 1.309, -0.06944, 1.309, -0.06944, 1.309, -0.1267, 1.309, -0.1267, 1.309, -0.09834, 1.309, -0.09834, 1.309, -0.1534, 1.309, -0.1534, 1.309, -0.1267, 1.309, -0.1267, 1.309, -0.1774, 1.309, -0.1774, 1.309, -0.1534, 1.309, -0.1534, 1.309, -0.1979, 1.309, -0.1979, 1.309, -0.1774, 1.309, -0.1774, 1.309, -0.2628, 1.809, -0.2628, 1.809, -0.2387, 1.809, -0.2387, 1.809, -0.2895, 1.809, -0.2895, 1.809, -0.2628, 1.809, -0.2628, 1.809, -0.3178, 1.809, -0.3178, 1.809, -0.2895, 1.809, -0.2895, 1.809, -0.3467, 1.809, -0.3467, 1.809, -0.3178, 1.809, -0.3178, 1.809, -0.3751, 1.809, -0.3751, 1.809, -0.3467, 1.809, -0.3467, 1.809, -0.4018, 1.809, -0.4018, 1.809, -0.3751, 1.809, -0.3751, 1.809, -0.4258, 1.809, -0.4258, 1.809, -0.4018, 1.809, -0.4018, 1.809, 0.4112, 0.8086, 0.4112, 0.8086, 0.3872, 0.8086, 0.3872, 0.8086, 0.4379, 0.8086, 0.4379, 0.8086, 0.4112, 0.8086, 0.4112, 0.8086, 0.4662, 0.8086, 0.4662, 0.8086, 0.4379, 0.8086, 0.4379, 0.8086, 0.4951, 0.8086, 0.4951, 0.8086, 0.4662, 0.8086, 0.4662, 0.8086, 0.5235, 0.8086, 0.5235, 0.8086, 0.4951, 0.8086, 0.4951, 0.8086, 0.5502, 0.8086, 0.5502, 0.8086, 0.5235, 0.8086, 0.5235, 0.8086, 0.5742, 0.8086, 0.5742, 0.8086, 0.5502, 0.8086, 0.5502, 0.8086, -0.2183, 1.309, -0.2183, 1.309, -0.1979, 1.309, -0.1979, 1.309, -0.2423, 1.309, -0.2423, 1.309, -0.2183, 1.309, -0.2183, 1.309, -0.269, 1.309, -0.269, 1.309, -0.2423, 1.309, -0.2423, 1.309, -0.2974, 1.309, -0.2974, 1.309, -0.269, 1.309, -0.269, 1.309, -0.3263, 1.309, -0.3263, 1.309, -0.2974, 1.309, -0.2974, 1.309, -0.3546, 1.309, -0.3546, 1.309, -0.3263, 1.309, -0.3263, 1.309, -0.3813, 1.309, -0.3813, 1.309, -0.3546, 1.309, -0.3546, 1.309, -0.4053, 1.309, -0.4053, 1.309, -0.3813, 1.309, -0.3813, 1.309, -0.4258, 1.309, -0.4258, 1.309, -0.4053, 1.309, -0.4053, 1.309, 0.009634, 1.309, 0.009634, 1.309, 0.03007, 1.309, 0.03007, 1.309, -0.0144, 1.309, -0.0144, 1.309, 0.009634, 1.309, 0.009634, 1.309, -0.0411, 1.309, -0.0411, 1.309, -0.0144, 1.309, -0.0144, 1.309, -0.06944, 1.309, -0.06944, 1.309, -0.0411, 1.309, -0.0411, 1.309, -0.09834, 1.309, -0.09834, 1.309, -0.06944, 1.309, -0.06944, 1.309, -0.1267, 1.309, -0.1267, 1.309, -0.09834, 1.309, -0.09834, 1.309, -0.1534, 1.309, -0.1534, 1.309, -0.1267, 1.309, -0.1267, 1.309, -0.1774, 1.309, -0.1774, 1.309, -0.1534, 1.309, -0.1534, 1.309, -0.1979, 1.309, -0.1979, 1.309, -0.1774, 1.309, -0.1774, 1.309, -0.2628, 1.809, -0.2628, 1.809, -0.2387, 1.809, -0.2387, 1.809, -0.2895, 1.809, -0.2895, 1.809, -0.2628, 1.809, -0.2628, 1.809, -0.3178, 1.809, -0.3178, 1.809, -0.2895, 1.809, -0.2895, 1.809, -0.3467, 1.809, -0.3467, 1.809, -0.3178, 1.809, -0.3178, 1.809, -0.3751, 1.809, -0.3751, 1.809, -0.3467, 1.809, -0.3467, 1.809, -0.4018, 1.809, -0.4018, 1.809, -0.3751, 1.809, -0.3751, 1.809, -0.4258, 1.809, -0.4258, 1.809, -0.4018, 1.809, -0.4018, 1.809, 0.4112, 0.8086, 0.4112, 0.8086, 0.3872, 0.8086, 0.3872, 0.8086, 0.4379, 0.8086, 0.4379, 0.8086, 0.4112, 0.8086, 0.4112, 0.8086, 0.4662, 0.8086, 0.4662, 0.8086, 0.4379, 0.8086, 0.4379, 0.8086, 0.4951, 0.8086, 0.4951, 0.8086, 0.4662, 0.8086, 0.4662, 0.8086, 0.5235, 0.8086, 0.5235, 0.8086, 0.4951, 0.8086, 0.4951, 0.8086, 0.5502, 0.8086, 0.5502, 0.8086, 0.5235, 0.8086, 0.5235, 0.8086, 0.5742, 0.8086, 0.5742, 0.8086, 0.5502, 0.8086, 0.5502, 0.8086, -0.2183, 1.309, -0.2183, 1.309, -0.1979, 1.309, -0.1979, 1.309, -0.2423, 1.309, -0.2423, 1.309, -0.2183, 1.309, -0.2183, 1.309, -0.269, 1.309, -0.269, 1.309, -0.2423, 1.309, -0.2423, 1.309, -0.2974, 1.309, -0.2974, 1.309, -0.269, 1.309, -0.269, 1.309, -0.3263, 1.309, -0.3263, 1.309, -0.2974, 1.309, -0.2974, 1.309, -0.3546, 1.309, -0.3546, 1.309, -0.3263, 1.309, -0.3263, 1.309, -0.3813, 1.309, -0.3813, 1.309, -0.3546, 1.309, -0.3546, 1.309, -0.4053, 1.309, -0.4053, 1.309, -0.3813, 1.309, -0.3813, 1.309, -0.4258, 1.309, -0.4258, 1.309, -0.4053, 1.309, -0.4053, 1.309, 0.009634, 1.309, 0.009634, 1.309, 0.03007, 1.309, 0.03007, 1.309, -0.0144, 1.309, -0.0144, 1.309, 0.009634, 1.309, 0.009634, 1.309, -0.0411, 1.309, -0.0411, 1.309, -0.0144, 1.309, -0.0144, 1.309, -0.06944, 1.309, -0.06944, 1.309, -0.0411, 1.309, -0.0411, 1.309, -0.09834, 1.309, -0.09834, 1.309, -0.1267, 1.309, -0.1267, 1.309, -0.06944, 1.309, -0.06944, 1.309, -0.09834, 1.309, -0.09834, 1.309, -0.0411, 1.309, -0.0411, 1.309, -0.06944, 1.309, -0.06944, 1.309, -0.1267, 1.309, -0.1267, 1.309, -0.1534, 1.309, -0.1534, 1.309, -0.1534, 1.309, -0.1534, 1.309, -0.1774, 1.309, -0.1774, 1.309, -0.1774, 1.309, -0.1774, 1.309, -0.1979, 1.309, -0.1979, 1.309, -0.2387, 1.809, -0.2387, 1.809, -0.2628, 1.809, -0.2628, 1.809, -0.2628, 1.809, -0.2628, 1.809, -0.2895, 1.809, -0.2895, 1.809, -0.2895, 1.809, -0.2895, 1.809, -0.3178, 1.809, -0.3178, 1.809, -0.3178, 1.809, -0.3178, 1.809, -0.3467, 1.809, -0.3467, 1.809, -0.3467, 1.809, -0.3467, 1.809, -0.3751, 1.809, -0.3751, 1.809, -0.3751, 1.809, -0.3751, 1.809, -0.4018, 1.809, -0.4018, 1.809, -0.4018, 1.809, -0.4018, 1.809, -0.4258, 1.809, -0.4258, 1.809, 0.3872, 0.8086, 0.3872, 0.8086, 0.4112, 0.8086, 0.4112, 0.8086, 0.4112, 0.8086, 0.4112, 0.8086, 0.4379, 0.8086, 0.4379, 0.8086, 0.4379, 0.8086, 0.4379, 0.8086, 0.4662, 0.8086, 0.4662, 0.8086, 0.4662, 0.8086, 0.4662, 0.8086, 0.4951, 0.8086, 0.4951, 0.8086, 0.4951, 0.8086, 0.4951, 0.8086, 0.5235, 0.8086, 0.5235, 0.8086, 0.5235, 0.8086, 0.5235, 0.8086, 0.5502, 0.8086, 0.5502, 0.8086, 0.5502, 0.8086, 0.5502, 0.8086, 0.5742, 0.8086, 0.5742, 0.8086, -0.1979, 1.309, -0.1979, 1.309, -0.2183, 1.309, -0.2183, 1.309, -0.2183, 1.309, -0.2183, 1.309, -0.2423, 1.309, -0.2423, 1.309, -0.2423, 1.309, -0.2423, 1.309, -0.269, 1.309, -0.269, 1.309, -0.269, 1.309, -0.269, 1.309, -0.2974, 1.309, -0.2974, 1.309, -0.2974, 1.309, -0.2974, 1.309, -0.3263, 1.309, -0.3263, 1.309, -0.3263, 1.309, -0.3263, 1.309, -0.3546, 1.309, -0.3546, 1.309, -0.3546, 1.309, -0.3546, 1.309, -0.3813, 1.309, -0.3813, 1.309, -0.3813, 1.309, -0.3813, 1.309, -0.4053, 1.309, -0.4053, 1.309, -0.4053, 1.309, -0.4053, 1.309, -0.4258, 1.309, -0.4258, 1.309, 0.03007, 1.309, 0.03007, 1.309, 0.009634, 1.309, 0.009634, 1.309, 0.009634, 1.309, 0.009634, 1.309, -0.0144, 1.309, -0.0144, 1.309, -0.0144, 1.309, -0.0144, 1.309, -0.0411, 1.309, -0.0411, 1.309, -0.09834, 1.309, -0.09834, 1.309, -0.06944, 1.309, -0.06944, 1.309, -0.1267, 1.309, -0.1267, 1.309, -0.09834, 1.309, -0.09834, 1.309, -0.1534, 1.309, -0.1534, 1.309, -0.1267, 1.309, -0.1267, 1.309, -0.1774, 1.309, -0.1774, 1.309, -0.1534, 1.309, -0.1534, 1.309, -0.1979, 1.309, -0.1979, 1.309, -0.1774, 1.309, -0.1774, 1.309, -0.2628, 1.809, -0.2628, 1.809, -0.2387, 1.809, -0.2387, 1.809, -0.2895, 1.809, -0.2895, 1.809, -0.2628, 1.809, -0.2628, 1.809, -0.3178, 1.809, -0.3178, 1.809, -0.2895, 1.809, -0.2895, 1.809, -0.3467, 1.809, -0.3467, 1.809, -0.3178, 1.809, -0.3178, 1.809, -0.3751, 1.809, -0.3751, 1.809, -0.3467, 1.809, -0.3467, 1.809, -0.4018, 1.809, -0.4018, 1.809, -0.3751, 1.809, -0.3751, 1.809, -0.4258, 1.809, -0.4258, 1.809, -0.4018, 1.809, -0.4018, 1.809, 0.4112, 0.8086, 0.4112, 0.8086, 0.3872, 0.8086, 0.3872, 0.8086, 0.4379, 0.8086, 0.4379, 0.8086, 0.4112, 0.8086, 0.4112, 0.8086, 0.4662, 0.8086, 0.4662, 0.8086, 0.4379, 0.8086, 0.4379, 0.8086, 0.4951, 0.8086, 0.4951, 0.8086, 0.4662, 0.8086, 0.4662, 0.8086, 0.5235, 0.8086, 0.5235, 0.8086, 0.4951, 0.8086, 0.4951, 0.8086, 0.5502, 0.8086, 0.5502, 0.8086, 0.5235, 0.8086, 0.5235, 0.8086, 0.5742, 0.8086, 0.5742, 0.8086, 0.5502, 0.8086, 0.5502, 0.8086, -0.2183, 1.309, -0.2183, 1.309, -0.1979, 1.309, -0.1979, 1.309, -0.2423, 1.309, -0.2423, 1.309, -0.2183, 1.309, -0.2183, 1.309, -0.269, 1.309, -0.269, 1.309, -0.2423, 1.309, -0.2423, 1.309, -0.2974, 1.309, -0.2974, 1.309, -0.269, 1.309, -0.269, 1.309, -0.3263, 1.309, -0.3263, 1.309, -0.2974, 1.309, -0.2974, 1.309, -0.3546, 1.309, -0.3546, 1.309, -0.3263, 1.309, -0.3263, 1.309, -0.3813, 1.309, -0.3813, 1.309, -0.3546, 1.309, -0.3546, 1.309, -0.4053, 1.309, -0.4053, 1.309, -0.3813, 1.309, -0.3813, 1.309, -0.4258, 1.309, -0.4258, 1.309, -0.4053, 1.309, -0.4053, 1.309, 0.009634, 1.309, 0.009634, 1.309, 0.03007, 1.309, 0.03007, 1.309, -0.0144, 1.309, -0.0144, 1.309, 0.009634, 1.309, 0.009634, 1.309, -0.0411, 1.309, -0.0411, 1.309, -0.0144, 1.309, -0.0144, 1.309, -0.06944, 1.309, -0.06944, 1.309, -0.0411, 1.309, -0.0411, 1.309, -0.06944, 1.309, -0.06944, 1.309, -0.09834, 1.309, -0.09834, 1.309, -0.09834, 1.309, -0.09834, 1.309, -0.1267, 1.309, -0.1267, 1.309, -0.0411, 1.309, -0.0411, 1.309, -0.06944, 1.309, -0.06944, 1.309, -0.1267, 1.309, -0.1267, 1.309, -0.1534, 1.309, -0.1534, 1.309, -0.1534, 1.309, -0.1534, 1.309, -0.1774, 1.309, -0.1774, 1.309, -0.1774, 1.309, -0.1774, 1.309, -0.1979, 1.309, -0.1979, 1.309, -0.2387, 1.809, -0.2387, 1.809, -0.2628, 1.809, -0.2628, 1.809, -0.2628, 1.809, -0.2628, 1.809, -0.2895, 1.809, -0.2895, 1.809, -0.2895, 1.809, -0.2895, 1.809, -0.3178, 1.809, -0.3178, 1.809, -0.3178, 1.809, -0.3178, 1.809, -0.3467, 1.809, -0.3467, 1.809, -0.3467, 1.809, -0.3467, 1.809, -0.3751, 1.809, -0.3751, 1.809, -0.3751, 1.809, -0.3751, 1.809, -0.4018, 1.809, -0.4018, 1.809, -0.4018, 1.809, -0.4018, 1.809, -0.4258, 1.809, -0.4258, 1.809, 0.3872, 0.8086, 0.3872, 0.8086, 0.4112, 0.8086, 0.4112, 0.8086, 0.4112, 0.8086, 0.4112, 0.8086, 0.4379, 0.8086, 0.4379, 0.8086, 0.4379, 0.8086, 0.4379, 0.8086, 0.4662, 0.8086, 0.4662, 0.8086, 0.4662, 0.8086, 0.4662, 0.8086, 0.4951, 0.8086, 0.4951, 0.8086, 0.4951, 0.8086, 0.4951, 0.8086, 0.5235, 0.8086, 0.5235, 0.8086, 0.5235, 0.8086, 0.5235, 0.8086, 0.5502, 0.8086, 0.5502, 0.8086, 0.5502, 0.8086, 0.5502, 0.8086, 0.5742, 0.8086, 0.5742, 0.8086, -0.1979, 1.309, -0.1979, 1.309, -0.2183, 1.309, -0.2183, 1.309, -0.2183, 1.309, -0.2183, 1.309, -0.2423, 1.309, -0.2423, 1.309, -0.2423, 1.309, -0.2423, 1.309, -0.269, 1.309, -0.269, 1.309, -0.269, 1.309, -0.269, 1.309, -0.2974, 1.309, -0.2974, 1.309, -0.2974, 1.309, -0.2974, 1.309, -0.3263, 1.309, -0.3263, 1.309, -0.3263, 1.309, -0.3263, 1.309, -0.3546, 1.309, -0.3546, 1.309, -0.3546, 1.309, -0.3546, 1.309, -0.3813, 1.309, -0.3813, 1.309, -0.3813, 1.309, -0.3813, 1.309, -0.4053, 1.309, -0.4053, 1.309, -0.4053, 1.309, -0.4053, 1.309, -0.4258, 1.309, -0.4258, 1.309, 0.03007, 1.309, 0.03007, 1.309, 0.009634, 1.309, 0.009634, 1.309, 0.009634, 1.309, 0.009634, 1.309, -0.0144, 1.309, -0.0144, 1.309, -0.0144, 1.309, -0.0144, 1.309, -0.0411, 1.309, -0.0411, 1.309, -0.06944, 1.309, -0.06944, 1.309, -0.09834, 1.309, -0.09834, 1.309, -0.09834, 1.309, -0.09834, 1.309, -0.1267, 1.309, -0.1267, 1.309, -0.0411, 1.309, -0.0411, 1.309, -0.06944, 1.309, -0.06944, 1.309, -0.1267, 1.309, -0.1267, 1.309, -0.1534, 1.309, -0.1534, 1.309, -0.1534, 1.309, -0.1534, 1.309, -0.1774, 1.309, -0.1774, 1.309, -0.1774, 1.309, -0.1774, 1.309, -0.1979, 1.309, -0.1979, 1.309, -0.2387, 1.809, -0.2387, 1.809, -0.2628, 1.809, -0.2628, 1.809, -0.2628, 1.809, -0.2628, 1.809, -0.2895, 1.809, -0.2895, 1.809, -0.2895, 1.809, -0.2895, 1.809, -0.3178, 1.809, -0.3178, 1.809, -0.3178, 1.809, -0.3178, 1.809, -0.3467, 1.809, -0.3467, 1.809, -0.3467, 1.809, -0.3467, 1.809, -0.3751, 1.809, -0.3751, 1.809, -0.3751, 1.809, -0.3751, 1.809, -0.4018, 1.809, -0.4018, 1.809, -0.4018, 1.809, -0.4018, 1.809, -0.4258, 1.809, -0.4258, 1.809, 0.3872, 0.8086, 0.3872, 0.8086, 0.4112, 0.8086, 0.4112, 0.8086, 0.4112, 0.8086, 0.4112, 0.8086, 0.4379, 0.8086, 0.4379, 0.8086, 0.4379, 0.8086, 0.4379, 0.8086, 0.4662, 0.8086, 0.4662, 0.8086, 0.4662, 0.8086, 0.4662, 0.8086, 0.4951, 0.8086, 0.4951, 0.8086, 0.4951, 0.8086, 0.4951, 0.8086, 0.5235, 0.8086, 0.5235, 0.8086, 0.5235, 0.8086, 0.5235, 0.8086, 0.5502, 0.8086, 0.5502, 0.8086, 0.5502, 0.8086, 0.5502, 0.8086, 0.5742, 0.8086, 0.5742, 0.8086, -0.1979, 1.309, -0.1979, 1.309, -0.2183, 1.309, -0.2183, 1.309, -0.2183, 1.309, -0.2183, 1.309, -0.2423, 1.309, -0.2423, 1.309, -0.2423, 1.309, -0.2423, 1.309, -0.269, 1.309, -0.269, 1.309, -0.269, 1.309, -0.269, 1.309, -0.2974, 1.309, -0.2974, 1.309, -0.2974, 1.309, -0.2974, 1.309, -0.3263, 1.309, -0.3263, 1.309, -0.3263, 1.309, -0.3263, 1.309, -0.3546, 1.309, -0.3546, 1.309, -0.3546, 1.309, -0.3546, 1.309, -0.3813, 1.309, -0.3813, 1.309, -0.3813, 1.309, -0.3813, 1.309, -0.4053, 1.309, -0.4053, 1.309, -0.4053, 1.309, -0.4053, 1.309, -0.4258, 1.309, -0.4258, 1.309, 0.03007, 1.309, 0.03007, 1.309, 0.009634, 1.309, 0.009634, 1.309, 0.009634, 1.309, 0.009634, 1.309, -0.0144, 1.309, -0.0144, 1.309, -0.0144, 1.309, -0.0144, 1.309, -0.0411, 1.309, -0.0411, 1.309])
me_cylinder.materials.append(mat_pipemat)
me_cylinder.use_remesh_preserve_volume = False
me_cylinder.use_remesh_preserve_attributes = False
me_cylinder.use_mirror_vertex_groups = False
me_cylinder.update()

# ---- objects
ob_pipe = bpy.data.objects.new('Pipe', me_cylinder)
ob_empty = bpy.data.objects.new('Empty', None)

# ---- transforms, parenting, visibility, modifiers, constraints
ob_pipe.location = (0.0, 0.0, 0.0)
ob_pipe.rotation_euler = (-0.7854, -0.0, 0.0)
ob_pipe.lineart.crease_threshold = 0.0
ob_empty.location = (0.0, 0.0, 0.0)
ob_empty.rotation_euler = (-0.0, 1.571, 0.0)
ob_empty.empty_image_offset = (0.0, 0.0)
ob_empty.lineart.crease_threshold = 0.0

# ---- collection membership
col_collection_1.objects.link(ob_pipe)
col_collection_8.objects.link(ob_empty)

# ---- scene / render settings (as saved in the file)
scene.frame_start = 1; scene.frame_end = 250; scene.frame_set(1)
scene.render.engine = 'BLENDER_EEVEE_NEXT'
scene.render.resolution_percentage = 50
scene.render.dither_intensity = 0.0
scene.cycles.use_denoising = False
scene.cycles.samples = 10
scene.cycles.sampling_pattern = 'TABULATED_SOBOL'
scene.cycles.light_sampling_threshold = 0.0
scene.cycles.use_adaptive_sampling = False
scene.cycles.use_light_tree = False
scene.cycles.blur_glossy = 0.0
scene.cycles.pixel_filter_type = 'GAUSSIAN'
scene.cycles.sample_clamp_indirect = 0.0
scene.view_settings.view_transform = 'Standard'
bpy.context.view_layer.update()

# ---- added for rendering (the .blend has no active camera and no usable light): camera, sun
cam_auto = bpy.data.cameras.new('AutoCamera')
cam_auto.lens = 50.0
cam_auto.sensor_width = 36.0
cam_auto.clip_end = 1000.0
ob_auto_camera = bpy.data.objects.new('AutoCamera', cam_auto)
scene.collection.objects.link(ob_auto_camera)
ob_auto_camera.location = (2.51269, -2.90928, 1.95815)
ob_auto_camera.rotation_euler = (1.09748, -7.21219e-08, 0.694738)
scene.camera = ob_auto_camera
light_auto_sun = bpy.data.lights.new('AutoSun', 'SUN')
light_auto_sun.energy = 3.0
light_auto_sun.angle = 0.0523599
ob_auto_sun = bpy.data.objects.new('AutoSun', light_auto_sun)
scene.collection.objects.link(ob_auto_sun)
ob_auto_sun.rotation_euler = (0.872665, 0.174533, 0.523599)
bpy.context.view_layer.update()
